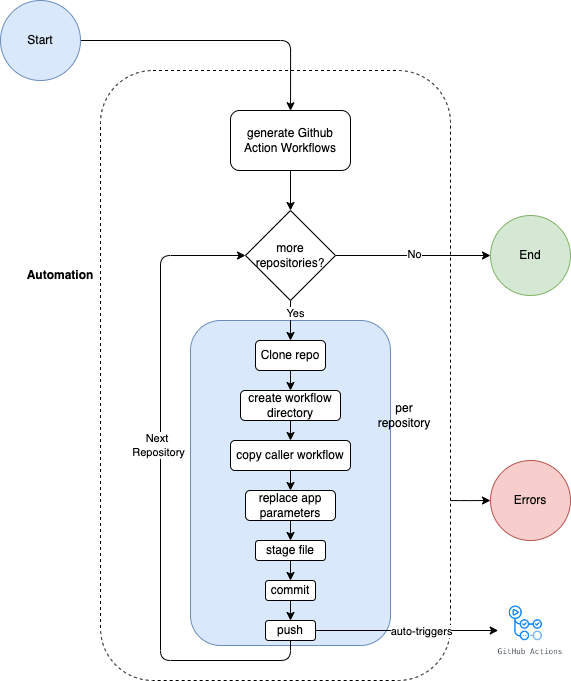

The diagram above was exported from draw.io. Its source (the exported page's mxGraphModel, read from the mxfile embedded in the PNG):
<mxGraphModel dx="946" dy="589" grid="1" gridSize="10" guides="1" tooltips="1" connect="1" arrows="1" fold="1" page="1" pageScale="1" pageWidth="827" pageHeight="1169" background="none" math="0" shadow="0">
  <root>
    <mxCell id="0" />
    <mxCell id="1" parent="0" />
    <mxCell id="D2vR_MY-INzEuS7jgTrI-27" value="" style="rounded=1;whiteSpace=wrap;html=1;glass=0;fillColor=none;dashed=1;" vertex="1" parent="1">
      <mxGeometry x="140" y="80" width="350" height="610" as="geometry" />
    </mxCell>
    <mxCell id="D2vR_MY-INzEuS7jgTrI-25" value="" style="rounded=1;whiteSpace=wrap;html=1;fillColor=#dae8fc;strokeColor=#6c8ebf;glass=0;" vertex="1" parent="1">
      <mxGeometry x="230" y="330" width="200" height="325" as="geometry" />
    </mxCell>
    <mxCell id="D2vR_MY-INzEuS7jgTrI-4" style="edgeStyle=orthogonalEdgeStyle;rounded=0;orthogonalLoop=1;jettySize=auto;html=1;exitX=0.5;exitY=1;exitDx=0;exitDy=0;entryX=0.5;entryY=0;entryDx=0;entryDy=0;" edge="1" parent="1" source="D2vR_MY-INzEuS7jgTrI-1" target="D2vR_MY-INzEuS7jgTrI-2">
      <mxGeometry relative="1" as="geometry" />
    </mxCell>
    <mxCell id="D2vR_MY-INzEuS7jgTrI-1" value="generate Github Action Workflows" style="rounded=1;whiteSpace=wrap;html=1;" vertex="1" parent="1">
      <mxGeometry x="270" y="120" width="120" height="60" as="geometry" />
    </mxCell>
    <mxCell id="D2vR_MY-INzEuS7jgTrI-6" style="edgeStyle=orthogonalEdgeStyle;rounded=0;orthogonalLoop=1;jettySize=auto;html=1;exitX=1;exitY=0.5;exitDx=0;exitDy=0;entryX=0;entryY=0.5;entryDx=0;entryDy=0;" edge="1" parent="1" source="D2vR_MY-INzEuS7jgTrI-2" target="D2vR_MY-INzEuS7jgTrI-3">
      <mxGeometry relative="1" as="geometry" />
    </mxCell>
    <mxCell id="D2vR_MY-INzEuS7jgTrI-7" value="No" style="edgeLabel;html=1;align=center;verticalAlign=middle;resizable=0;points=[];" vertex="1" connectable="0" parent="D2vR_MY-INzEuS7jgTrI-6">
      <mxGeometry x="0.0074" y="2" relative="1" as="geometry">
        <mxPoint as="offset" />
      </mxGeometry>
    </mxCell>
    <mxCell id="D2vR_MY-INzEuS7jgTrI-15" style="edgeStyle=orthogonalEdgeStyle;rounded=0;orthogonalLoop=1;jettySize=auto;html=1;exitX=0.5;exitY=1;exitDx=0;exitDy=0;entryX=0.5;entryY=0;entryDx=0;entryDy=0;" edge="1" parent="1" source="D2vR_MY-INzEuS7jgTrI-2" target="D2vR_MY-INzEuS7jgTrI-8">
      <mxGeometry relative="1" as="geometry" />
    </mxCell>
    <mxCell id="D2vR_MY-INzEuS7jgTrI-16" value="Yes" style="edgeLabel;html=1;align=center;verticalAlign=middle;resizable=0;points=[];" vertex="1" connectable="0" parent="D2vR_MY-INzEuS7jgTrI-15">
      <mxGeometry x="-0.4" y="4" relative="1" as="geometry">
        <mxPoint as="offset" />
      </mxGeometry>
    </mxCell>
    <mxCell id="D2vR_MY-INzEuS7jgTrI-2" value="more repositories?" style="rhombus;whiteSpace=wrap;html=1;" vertex="1" parent="1">
      <mxGeometry x="285" y="220" width="90" height="90" as="geometry" />
    </mxCell>
    <mxCell id="D2vR_MY-INzEuS7jgTrI-3" value="End" style="ellipse;whiteSpace=wrap;html=1;aspect=fixed;fillColor=#d5e8d4;strokeColor=#82b366;" vertex="1" parent="1">
      <mxGeometry x="530" y="225" width="80" height="80" as="geometry" />
    </mxCell>
    <mxCell id="D2vR_MY-INzEuS7jgTrI-17" style="edgeStyle=orthogonalEdgeStyle;rounded=0;orthogonalLoop=1;jettySize=auto;html=1;exitX=0.5;exitY=1;exitDx=0;exitDy=0;entryX=0.5;entryY=0;entryDx=0;entryDy=0;" edge="1" parent="1" source="D2vR_MY-INzEuS7jgTrI-8" target="D2vR_MY-INzEuS7jgTrI-9">
      <mxGeometry relative="1" as="geometry" />
    </mxCell>
    <mxCell id="D2vR_MY-INzEuS7jgTrI-8" value="Clone repo" style="rounded=1;whiteSpace=wrap;html=1;" vertex="1" parent="1">
      <mxGeometry x="295" y="350" width="70" height="30" as="geometry" />
    </mxCell>
    <mxCell id="D2vR_MY-INzEuS7jgTrI-18" style="edgeStyle=orthogonalEdgeStyle;rounded=0;orthogonalLoop=1;jettySize=auto;html=1;exitX=0.5;exitY=1;exitDx=0;exitDy=0;entryX=0.5;entryY=0;entryDx=0;entryDy=0;" edge="1" parent="1" source="D2vR_MY-INzEuS7jgTrI-9" target="D2vR_MY-INzEuS7jgTrI-10">
      <mxGeometry relative="1" as="geometry" />
    </mxCell>
    <mxCell id="D2vR_MY-INzEuS7jgTrI-9" value="create workflow directory" style="rounded=1;whiteSpace=wrap;html=1;" vertex="1" parent="1">
      <mxGeometry x="280" y="400" width="100" height="30" as="geometry" />
    </mxCell>
    <mxCell id="D2vR_MY-INzEuS7jgTrI-36" style="edgeStyle=orthogonalEdgeStyle;rounded=1;orthogonalLoop=1;jettySize=auto;html=1;exitX=0.5;exitY=1;exitDx=0;exitDy=0;entryX=0.5;entryY=0;entryDx=0;entryDy=0;" edge="1" parent="1" source="D2vR_MY-INzEuS7jgTrI-10" target="D2vR_MY-INzEuS7jgTrI-11">
      <mxGeometry relative="1" as="geometry" />
    </mxCell>
    <mxCell id="D2vR_MY-INzEuS7jgTrI-10" value="copy caller workflow" style="rounded=1;whiteSpace=wrap;html=1;" vertex="1" parent="1">
      <mxGeometry x="270" y="450" width="120" height="30" as="geometry" />
    </mxCell>
    <mxCell id="D2vR_MY-INzEuS7jgTrI-20" style="edgeStyle=orthogonalEdgeStyle;rounded=0;orthogonalLoop=1;jettySize=auto;html=1;exitX=0.5;exitY=1;exitDx=0;exitDy=0;entryX=0.5;entryY=0;entryDx=0;entryDy=0;" edge="1" parent="1" source="D2vR_MY-INzEuS7jgTrI-11" target="D2vR_MY-INzEuS7jgTrI-12">
      <mxGeometry relative="1" as="geometry" />
    </mxCell>
    <mxCell id="D2vR_MY-INzEuS7jgTrI-11" value="replace app parameters" style="rounded=1;whiteSpace=wrap;html=1;" vertex="1" parent="1">
      <mxGeometry x="285" y="500" width="90" height="30" as="geometry" />
    </mxCell>
    <mxCell id="D2vR_MY-INzEuS7jgTrI-21" style="edgeStyle=orthogonalEdgeStyle;rounded=0;orthogonalLoop=1;jettySize=auto;html=1;exitX=0.5;exitY=1;exitDx=0;exitDy=0;entryX=0.5;entryY=0;entryDx=0;entryDy=0;" edge="1" parent="1" source="D2vR_MY-INzEuS7jgTrI-12" target="D2vR_MY-INzEuS7jgTrI-13">
      <mxGeometry relative="1" as="geometry" />
    </mxCell>
    <mxCell id="D2vR_MY-INzEuS7jgTrI-12" value="stage file" style="rounded=1;whiteSpace=wrap;html=1;" vertex="1" parent="1">
      <mxGeometry x="295" y="550" width="70" height="20" as="geometry" />
    </mxCell>
    <mxCell id="D2vR_MY-INzEuS7jgTrI-22" style="edgeStyle=orthogonalEdgeStyle;rounded=0;orthogonalLoop=1;jettySize=auto;html=1;exitX=0.5;exitY=1;exitDx=0;exitDy=0;entryX=0.5;entryY=0;entryDx=0;entryDy=0;" edge="1" parent="1" source="D2vR_MY-INzEuS7jgTrI-13" target="D2vR_MY-INzEuS7jgTrI-14">
      <mxGeometry relative="1" as="geometry" />
    </mxCell>
    <mxCell id="D2vR_MY-INzEuS7jgTrI-13" value="commit" style="rounded=1;whiteSpace=wrap;html=1;" vertex="1" parent="1">
      <mxGeometry x="305" y="590" width="50" height="20" as="geometry" />
    </mxCell>
    <mxCell id="D2vR_MY-INzEuS7jgTrI-23" style="edgeStyle=orthogonalEdgeStyle;orthogonalLoop=1;jettySize=auto;html=1;exitX=0.5;exitY=1;exitDx=0;exitDy=0;rounded=1;entryX=0;entryY=0.5;entryDx=0;entryDy=0;" edge="1" parent="1" source="D2vR_MY-INzEuS7jgTrI-14" target="D2vR_MY-INzEuS7jgTrI-2">
      <mxGeometry relative="1" as="geometry">
        <mxPoint x="160" y="310" as="targetPoint" />
        <Array as="points">
          <mxPoint x="330" y="670" />
          <mxPoint x="200" y="670" />
          <mxPoint x="200" y="265" />
        </Array>
      </mxGeometry>
    </mxCell>
    <mxCell id="D2vR_MY-INzEuS7jgTrI-24" value="Next&amp;nbsp;&lt;br&gt;Repository" style="edgeLabel;html=1;align=center;verticalAlign=middle;resizable=0;points=[];" vertex="1" connectable="0" parent="D2vR_MY-INzEuS7jgTrI-23">
      <mxGeometry x="0.145" y="3" relative="1" as="geometry">
        <mxPoint as="offset" />
      </mxGeometry>
    </mxCell>
    <mxCell id="D2vR_MY-INzEuS7jgTrI-40" style="edgeStyle=orthogonalEdgeStyle;rounded=0;orthogonalLoop=1;jettySize=auto;html=1;exitX=1;exitY=0.5;exitDx=0;exitDy=0;" edge="1" parent="1" source="D2vR_MY-INzEuS7jgTrI-14" target="D2vR_MY-INzEuS7jgTrI-37">
      <mxGeometry relative="1" as="geometry" />
    </mxCell>
    <mxCell id="D2vR_MY-INzEuS7jgTrI-41" value="auto-triggers" style="edgeLabel;html=1;align=center;verticalAlign=middle;resizable=0;points=[];" vertex="1" connectable="0" parent="D2vR_MY-INzEuS7jgTrI-40">
      <mxGeometry x="-0.0368" y="-1" relative="1" as="geometry">
        <mxPoint x="17" y="-1" as="offset" />
      </mxGeometry>
    </mxCell>
    <mxCell id="D2vR_MY-INzEuS7jgTrI-14" value="push" style="rounded=1;whiteSpace=wrap;html=1;" vertex="1" parent="1">
      <mxGeometry x="305" y="630" width="50" height="20" as="geometry" />
    </mxCell>
    <mxCell id="D2vR_MY-INzEuS7jgTrI-30" style="edgeStyle=orthogonalEdgeStyle;rounded=1;orthogonalLoop=1;jettySize=auto;html=1;exitX=1;exitY=0.705;exitDx=0;exitDy=0;exitPerimeter=0;" edge="1" parent="1" source="D2vR_MY-INzEuS7jgTrI-27" target="D2vR_MY-INzEuS7jgTrI-28">
      <mxGeometry relative="1" as="geometry">
        <Array as="points" />
      </mxGeometry>
    </mxCell>
    <mxCell id="D2vR_MY-INzEuS7jgTrI-28" value="Errors" style="ellipse;whiteSpace=wrap;html=1;aspect=fixed;rounded=1;glass=0;fillColor=#f8cecc;strokeColor=#b85450;" vertex="1" parent="1">
      <mxGeometry x="530" y="470" width="80" height="80" as="geometry" />
    </mxCell>
    <mxCell id="D2vR_MY-INzEuS7jgTrI-31" value="per&lt;br&gt;repository" style="text;html=1;strokeColor=none;fillColor=none;align=center;verticalAlign=middle;whiteSpace=wrap;rounded=0;glass=0;" vertex="1" parent="1">
      <mxGeometry x="414" y="410" width="60" height="30" as="geometry" />
    </mxCell>
    <mxCell id="D2vR_MY-INzEuS7jgTrI-33" value="Automation" style="text;html=1;strokeColor=none;fillColor=none;align=center;verticalAlign=middle;whiteSpace=wrap;rounded=0;glass=0;fontStyle=1" vertex="1" parent="1">
      <mxGeometry x="70" y="270" width="60" height="30" as="geometry" />
    </mxCell>
    <mxCell id="D2vR_MY-INzEuS7jgTrI-35" style="edgeStyle=orthogonalEdgeStyle;rounded=1;orthogonalLoop=1;jettySize=auto;html=1;exitX=1;exitY=0.5;exitDx=0;exitDy=0;entryX=0.543;entryY=0.066;entryDx=0;entryDy=0;entryPerimeter=0;" edge="1" parent="1" source="D2vR_MY-INzEuS7jgTrI-34" target="D2vR_MY-INzEuS7jgTrI-27">
      <mxGeometry relative="1" as="geometry">
        <Array as="points">
          <mxPoint x="330" y="50" />
        </Array>
      </mxGeometry>
    </mxCell>
    <mxCell id="D2vR_MY-INzEuS7jgTrI-34" value="Start" style="ellipse;whiteSpace=wrap;html=1;aspect=fixed;fillColor=#dae8fc;strokeColor=#6c8ebf;" vertex="1" parent="1">
      <mxGeometry x="40" y="10" width="80" height="80" as="geometry" />
    </mxCell>
    <mxCell id="D2vR_MY-INzEuS7jgTrI-37" value="" style="shape=image;verticalLabelPosition=bottom;labelBackgroundColor=default;verticalAlign=top;aspect=fixed;imageAspect=0;image=https://micheltlutz.me/imagens/posts/github-actions/GitHubActions.png;imageBackground=none;" vertex="1" parent="1">
      <mxGeometry x="537.72" y="615" width="64.56" height="50" as="geometry" />
    </mxCell>
  </root>
</mxGraphModel>